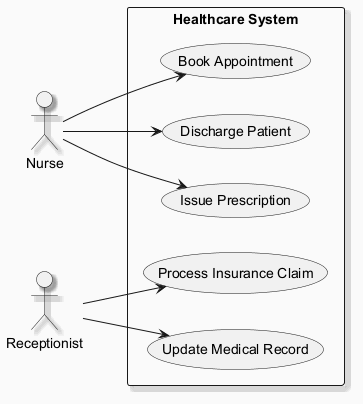

The diagram above was rendered by PlantUML. Its source (embedded in the PNG):
@startuml
skinparam backgroundColor #FAFAFA
skinparam classBackgroundColor #FFF3E0
skinparam classBorderColor #E65100
skinparam shadowing true
left to right direction
actor "Nurse" as Nurse
actor "Receptionist" as Receptionist
rectangle "Healthcare System" {
  usecase "Book Appointment" as UC_BookAppointment
  usecase "Discharge Patient" as UC_DischargePatient
  usecase "Issue Prescription" as UC_IssuePrescription
  usecase "Process Insurance Claim" as UC_ProcessInsuranceClaim
  usecase "Update Medical Record" as UC_UpdateMedicalRecord
}
Nurse --> UC_IssuePrescription
Nurse --> UC_DischargePatient
Nurse --> UC_BookAppointment
Receptionist --> UC_ProcessInsuranceClaim
Receptionist --> UC_UpdateMedicalRecord
@enduml